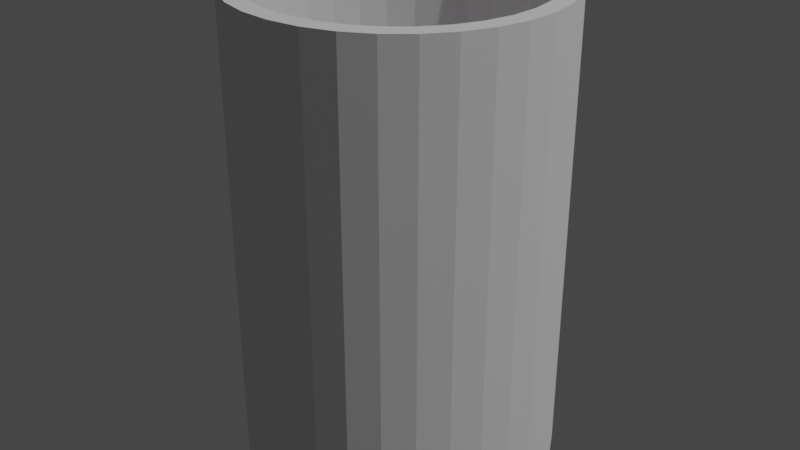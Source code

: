 # Source: scout7.blend  (saved by Blender 4.4.32; exported with 4.5.12 LTS)
import bpy
from mathutils import Matrix  # noqa: F401  (used for matrix-valued properties, if any)

bpy.ops.wm.read_factory_settings(use_empty=True)
scene = bpy.context.scene
scene.name = 'Scene'

# ---- collections
col_collection = bpy.data.collections.new('Collection'); scene.collection.children.link(col_collection)

# ---- images (referenced by path relative to the original .blend; pixels are not part of the script)
import os
ASSET_DIR = os.environ.get("B2B_ASSET_DIR", "")  # directory of the original .blend (textures are referenced by path, not embedded)
HERE = os.path.dirname(os.path.abspath(__file__))  # packed textures are extracted next to this script under _unpacked/

def load_image(name, relpath, width, height, colorspace="sRGB"):
    """Load a texture the original file referenced (path relative to the .blend, or extracted next to this script)."""
    p = next((c for c in (os.path.join(HERE, relpath), os.path.join(ASSET_DIR, relpath)) if relpath and os.path.exists(c)), "")
    if p:
        img = bpy.data.images.load(p, check_existing=True)
        img.name = name
    else:  # same state as the original file: an image datablock whose file is absent (Cycles renders it pink)
        img = bpy.data.images.new(name, width, height)
        img.source = "FILE"
        img.filepath = "//" + (relpath or name)
    img.colorspace_settings.name = colorspace
    return img
img_7_png = load_image('7.png', '7.png', 1024, 1024, 'sRGB')

# ---- materials (node trees are filled in below, after node groups)
mat_material = bpy.data.materials.new('Material')

# ---- material node trees
mat_material.use_nodes = True; mat_material.node_tree.nodes.clear()
_N = mat_material.node_tree.nodes; _L = mat_material.node_tree.links
n0 = _N.new('ShaderNodeBsdfPrincipled'); n0.name = 'Principled BSDF'; n0.location = (10, 300)
n1 = _N.new('ShaderNodeOutputMaterial'); n1.name = 'Material Output'; n1.location = (300, 300)
n2 = _N.new('ShaderNodeTexImage'); n2.name = 'Image Texture'; n2.location = (-280, 266)
n2.image = img_7_png
_L.new(n0.outputs[0], n1.inputs[0])
_L.new(n2.outputs[0], n0.inputs[0])
n1.is_active_output = True

# ---- world
world_world = bpy.data.worlds.new('World'); scene.world = world_world
world_world.use_nodes = True; world_world.node_tree.nodes.clear()
_N = world_world.node_tree.nodes; _L = world_world.node_tree.links
n0 = _N.new('ShaderNodeOutputWorld'); n0.name = 'World Output'; n0.location = (300, 300)
n1 = _N.new('ShaderNodeBackground'); n1.name = 'Background'; n1.location = (10, 300)
n1.inputs[0].default_value = (0.05088, 0.05088, 0.05088, 1.0)
_L.new(n1.outputs[0], n0.inputs[0])
n0.is_active_output = True
world_world.color = (0.05088, 0.05088, 0.05088)
world_world.use_sun_shadow = False
world_world.sun_shadow_jitter_overblur = 0.0

# ---- lights
light_light = bpy.data.lights.new('Light', 'POINT')
light_light.transmission_factor = 0.0
light_light.energy = 1000.0
light_light.shadow_soft_size = 0.1
light_light.shadow_maximum_resolution = 0.006
light_light.use_absolute_resolution = True

# ---- meshes
me_001 = bpy.data.meshes.new('柱体.001')
me_001.from_pydata([(-2.999e-08, 0.8803, -0.8185), (0.1717, 0.8634, -0.8185), (0.3369, 0.8133, -0.8185), (0.4891, 0.7319, -0.8185), (0.6224, 0.6224, -0.8185), (0.7319, 0.4891, -0.8185), (0.8133, 0.3369, -0.8185), (0.8634, 0.1717, -0.8185), (0.8803, -3.454e-09, -0.8185), (0.8634, -0.1717, -0.8185), (0.8133, -0.3369, -0.8185), (0.7319, -0.4891, -0.8185), (0.6224, -0.6224, -0.8185), (0.4891, -0.7319, -0.8185), (0.3369, -0.8133, -0.8185), (0.1717, -0.8634, -0.8185), (-2.999e-08, -0.8803, -0.8185), (-0.1717, -0.8634, -0.8185), (-0.3369, -0.8133, -0.8185), (-0.4891, -0.7319, -0.8185), (-0.6224, -0.6224, -0.8185), (-0.7319, -0.4891, -0.8185), (-0.8133, -0.3369, -0.8185), (-0.8634, -0.1717, -0.8185), (-0.8803, -3.454e-09, -0.8185), (-0.8634, 0.1717, -0.8185), (-0.8133, 0.3369, -0.8185), (-0.7319, 0.4891, -0.8185), (-0.6224, 0.6224, -0.8185), (-0.4891, 0.7319, -0.8185), (-0.3369, 0.8133, -0.8185), (-0.1717, 0.8634, -0.8185), (0.0, 1.0, -1.0), (-2.999e-08, 0.8803, -0.8185), (0.1951, 0.9808, -1.0), (0.1717, 0.8634, -0.8185), (0.3827, 0.9239, -1.0), (0.3369, 0.8133, -0.8185), (0.5556, 0.8315, -1.0), (0.4891, 0.7319, -0.8185), (0.7071, 0.7071, -1.0), (0.6224, 0.6224, -0.8185), (0.8315, 0.5556, -1.0), (0.7319, 0.4891, -0.8185), (0.9239, 0.3827, -1.0), (0.8133, 0.3369, -0.8185), (0.9808, 0.1951, -1.0), (0.8634, 0.1717, -0.8185), (1.0, 0.0, -1.0), (0.8803, -3.454e-09, -0.8185), (0.9808, -0.1951, -1.0), (0.8634, -0.1717, -0.8185), (0.9239, -0.3827, -1.0), (0.8133, -0.3369, -0.8185), (0.8315, -0.5556, -1.0), (0.7319, -0.4891, -0.8185), (0.7071, -0.7071, -1.0), (0.6224, -0.6224, -0.8185), (0.5556, -0.8315, -1.0), (0.4891, -0.7319, -0.8185), (0.3827, -0.9239, -1.0), (0.3369, -0.8133, -0.8185), (0.1951, -0.9808, -1.0), (0.1717, -0.8634, -0.8185), (0.0, -1.0, -1.0), (-2.999e-08, -0.8803, -0.8185), (-0.1951, -0.9808, -1.0), (-0.1717, -0.8634, -0.8185), (-0.3827, -0.9239, -1.0), (-0.3369, -0.8133, -0.8185), (-0.5556, -0.8315, -1.0), (-0.4891, -0.7319, -0.8185), (-0.7071, -0.7071, -1.0), (-0.6224, -0.6224, -0.8185), (-0.8315, -0.5556, -1.0), (-0.7319, -0.4891, -0.8185), (-0.9239, -0.3827, -1.0), (-0.8133, -0.3369, -0.8185), (-0.9808, -0.1951, -1.0), (-0.8634, -0.1717, -0.8185), (-1.0, 0.0, -1.0), (-0.8803, -3.454e-09, -0.8185), (-0.9808, 0.1951, -1.0), (-0.8634, 0.1717, -0.8185), (-0.9239, 0.3827, -1.0), (-0.8133, 0.3369, -0.8185), (-0.8315, 0.5556, -1.0), (-0.7319, 0.4891, -0.8185), (-0.7071, 0.7071, -1.0), (-0.6224, 0.6224, -0.8185), (-0.5556, 0.8315, -1.0), (-0.4891, 0.7319, -0.8185), (-0.3827, 0.9239, -1.0), (-0.3369, 0.8133, -0.8185), (-0.1951, 0.9808, -1.0), (-0.1717, 0.8634, -0.8185), (0.1951, 0.9808, 1.0), (0.0, 1.0, 1.0), (0.3827, 0.9239, 1.0), (0.5556, 0.8315, 1.0), (0.7071, 0.7071, 1.0), (0.8315, 0.5556, 1.0), (0.9239, 0.3827, 1.0), (0.9808, 0.1951, 1.0), (1.0, 0.0, 1.0), (0.9808, -0.1951, 1.0), (0.9239, -0.3827, 1.0), (0.8315, -0.5556, 1.0), (0.7071, -0.7071, 1.0), (0.5556, -0.8315, 1.0), (0.3827, -0.9239, 1.0), (0.1951, -0.9808, 1.0), (0.0, -1.0, 1.0), (-0.1951, -0.9808, 1.0), (-0.3827, -0.9239, 1.0), (-0.5556, -0.8315, 1.0), (-0.7071, -0.7071, 1.0), (-0.8315, -0.5556, 1.0), (-0.9239, -0.3827, 1.0), (-0.9808, -0.1951, 1.0), (-1.0, 0.0, 1.0), (-0.9808, 0.1951, 1.0), (-0.9239, 0.3827, 1.0), (-0.8315, 0.5556, 1.0), (-0.7071, 0.7071, 1.0), (-0.5556, 0.8315, 1.0), (-0.3827, 0.9239, 1.0), (-0.1951, 0.9808, 1.0), (0.1722, 0.8655, 1.0), (0.0, 0.8825, 1.0), (0.3377, 0.8153, 1.0), (0.4903, 0.7338, 1.0), (0.624, 0.624, 1.0), (0.7338, 0.4903, 1.0), (0.8153, 0.3377, 1.0), (0.8655, 0.1722, 1.0), (0.8825, 0.0, 1.0), (0.8655, -0.1722, 1.0), (0.8153, -0.3377, 1.0), (0.7338, -0.4903, 1.0), (0.624, -0.624, 1.0), (0.4903, -0.7338, 1.0), (0.3377, -0.8153, 1.0), (0.1722, -0.8655, 1.0), (0.0, -0.8825, 1.0), (-0.1722, -0.8655, 1.0), (-0.3377, -0.8153, 1.0), (-0.4903, -0.7338, 1.0), (-0.624, -0.624, 1.0), (-0.7338, -0.4903, 1.0), (-0.8153, -0.3377, 1.0), (-0.8655, -0.1722, 1.0), (-0.8825, 0.0, 1.0), (-0.8655, 0.1722, 1.0), (-0.8153, 0.3377, 1.0), (-0.7338, 0.4903, 1.0), (-0.624, 0.624, 1.0), (-0.4903, 0.7338, 1.0), (-0.3377, 0.8153, 1.0), (-0.1722, 0.8655, 1.0)], [], [(1, 0, 31, 30, 29, 28, 27, 26, 25, 24, 23, 22, 21, 20, 19, 18, 17, 16, 15, 14, 13, 12, 11, 10, 9, 8, 7, 6, 5, 4, 3, 2), (32, 97, 96, 34), (34, 96, 98, 36), (36, 98, 99, 38), (38, 99, 100, 40), (40, 100, 101, 42), (42, 101, 102, 44), (44, 102, 103, 46), (46, 103, 104, 48), (48, 104, 105, 50), (50, 105, 106, 52), (52, 106, 107, 54), (54, 107, 108, 56), (56, 108, 109, 58), (58, 109, 110, 60), (60, 110, 111, 62), (62, 111, 112, 64), (64, 112, 113, 66), (66, 113, 114, 68), (68, 114, 115, 70), (70, 115, 116, 72), (72, 116, 117, 74), (74, 117, 118, 76), (76, 118, 119, 78), (78, 119, 120, 80), (80, 120, 121, 82), (82, 121, 122, 84), (84, 122, 123, 86), (86, 123, 124, 88), (88, 124, 125, 90), (90, 125, 126, 92), (92, 126, 127, 94), (94, 127, 97, 32), (32, 34, 36, 38, 40, 42, 44, 46, 48, 50, 52, 54, 56, 58, 60, 62, 64, 66, 68, 70, 72, 74, 76, 78, 80, 82, 84, 86, 88, 90, 92, 94), (129, 128, 96, 97), (128, 130, 98, 96), (130, 131, 99, 98), (131, 132, 100, 99), (132, 133, 101, 100), (133, 134, 102, 101), (134, 135, 103, 102), (135, 136, 104, 103), (136, 137, 105, 104), (137, 138, 106, 105), (138, 139, 107, 106), (139, 140, 108, 107), (140, 141, 109, 108), (141, 142, 110, 109), (142, 143, 111, 110), (143, 144, 112, 111), (144, 145, 113, 112), (145, 146, 114, 113), (146, 147, 115, 114), (147, 148, 116, 115), (148, 149, 117, 116), (149, 150, 118, 117), (150, 151, 119, 118), (151, 152, 120, 119), (152, 153, 121, 120), (153, 154, 122, 121), (154, 155, 123, 122), (155, 156, 124, 123), (156, 157, 125, 124), (157, 158, 126, 125), (158, 159, 127, 126), (159, 129, 97, 127), (33, 35, 128, 129), (35, 37, 130, 128), (37, 39, 131, 130), (39, 41, 132, 131), (41, 43, 133, 132), (43, 45, 134, 133), (45, 47, 135, 134), (47, 49, 136, 135), (49, 51, 137, 136), (51, 53, 138, 137), (53, 55, 139, 138), (55, 57, 140, 139), (57, 59, 141, 140), (59, 61, 142, 141), (61, 63, 143, 142), (63, 65, 144, 143), (65, 67, 145, 144), (67, 69, 146, 145), (69, 71, 147, 146), (71, 73, 148, 147), (73, 75, 149, 148), (75, 77, 150, 149), (77, 79, 151, 150), (79, 81, 152, 151), (81, 83, 153, 152), (83, 85, 154, 153), (85, 87, 155, 154), (87, 89, 156, 155), (89, 91, 157, 156), (91, 93, 158, 157), (93, 95, 159, 158), (95, 33, 129, 159)])
me_001.polygons.foreach_set('material_index', [0, 1, 1, 1, 1, 1, 1, 1, 1, 1, 1, 1, 1, 1, 1, 1, 1, 1, 1, 1, 1, 1, 1, 1, 1, 1, 1, 1, 1, 1, 1, 1, 1, 1, 1, 1, 1, 1, 1, 1, 1, 1, 1, 1, 1, 1, 1, 1, 1, 1, 1, 1, 1, 1, 1, 1, 1, 1, 1, 1, 1, 1, 1, 1, 1, 1, 1, 1, 1, 1, 1, 1, 1, 1, 1, 1, 1, 1, 1, 1, 1, 1, 1, 1, 1, 1, 1, 1, 1, 1, 1, 1, 1, 1, 1, 1, 1, 1])
_uv = me_001.uv_layers.new(name='UV 贴图')
_uv.uv.foreach_set('vector', [0.5969, 0.9877, 0.4996, 0.9973, 0.4023, 0.9877, 0.3088, 0.9594, 0.2226, 0.9134, 0.147, 0.8514, 0.08497, 0.776, 0.03888, 0.6899, 0.0105, 0.5964, 0.0009199, 0.4993, 0.0105, 0.4021, 0.03888, 0.3087, 0.08497, 0.2226, 0.147, 0.1471, 0.2226, 0.08517, 0.3088, 0.03915, 0.4023, 0.01081, 0.4996, 0.00124, 0.5969, 0.01081, 0.6905, 0.03915, 0.7767, 0.08517, 0.8523, 0.1471, 0.9143, 0.2226, 0.9604, 0.3087, 0.9887, 0.4021, 0.9983, 0.4993, 0.9888, 0.5964, 0.9604, 0.6899, 0.9143, 0.776, 0.8523, 0.8514, 0.7767, 0.9134, 0.6905, 0.9594, 1.0, 0.5, 1.0, 1.0, 0.9688, 1.0, 0.9688, 0.5, 0.9688, 0.5, 0.9688, 1.0, 0.9375, 1.0, 0.9375, 0.5, 0.9375, 0.5, 0.9375, 1.0, 0.9062, 1.0, 0.9062, 0.5, 0.9062, 0.5, 0.9062, 1.0, 0.875, 1.0, 0.875, 0.5, 0.875, 0.5, 0.875, 1.0, 0.8438, 1.0, 0.8438, 0.5, 0.8438, 0.5, 0.8438, 1.0, 0.8125, 1.0, 0.8125, 0.5, 0.8125, 0.5, 0.8125, 1.0, 0.7812, 1.0, 0.7812, 0.5, 0.7812, 0.5, 0.7812, 1.0, 0.75, 1.0, 0.75, 0.5, 0.75, 0.5, 0.75, 1.0, 0.7188, 1.0, 0.7188, 0.5, 0.7188, 0.5, 0.7188, 1.0, 0.6875, 1.0, 0.6875, 0.5, 0.6875, 0.5, 0.6875, 1.0, 0.6562, 1.0, 0.6562, 0.5, 0.6562, 0.5, 0.6562, 1.0, 0.625, 1.0, 0.625, 0.5, 0.625, 0.5, 0.625, 1.0, 0.5938, 1.0, 0.5938, 0.5, 0.5938, 0.5, 0.5938, 1.0, 0.5625, 1.0, 0.5625, 0.5, 0.5625, 0.5, 0.5625, 1.0, 0.5312, 1.0, 0.5312, 0.5, 0.5312, 0.5, 0.5312, 1.0, 0.5, 1.0, 0.5, 0.5, 0.5, 0.5, 0.5, 1.0, 0.4688, 1.0, 0.4688, 0.5, 0.4688, 0.5, 0.4688, 1.0, 0.4375, 1.0, 0.4375, 0.5, 0.4375, 0.5, 0.4375, 1.0, 0.4062, 1.0, 0.4062, 0.5, 0.4062, 0.5, 0.4062, 1.0, 0.375, 1.0, 0.375, 0.5, 0.375, 0.5, 0.375, 1.0, 0.3438, 1.0, 0.3438, 0.5, 0.3438, 0.5, 0.3438, 1.0, 0.3125, 1.0, 0.3125, 0.5, 0.3125, 0.5, 0.3125, 1.0, 0.2812, 1.0, 0.2812, 0.5, 0.2812, 0.5, 0.2812, 1.0, 0.25, 1.0, 0.25, 0.5, 0.25, 0.5, 0.25, 1.0, 0.2188, 1.0, 0.2188, 0.5, 0.2188, 0.5, 0.2188, 1.0, 0.1875, 1.0, 0.1875, 0.5, 0.1875, 0.5, 0.1875, 1.0, 0.1562, 1.0, 0.1562, 0.5, 0.1562, 0.5, 0.1562, 1.0, 0.125, 1.0, 0.125, 0.5, 0.125, 0.5, 0.125, 1.0, 0.09375, 1.0, 0.09375, 0.5, 0.09375, 0.5, 0.09375, 1.0, 0.0625, 1.0, 0.0625, 0.5, 0.0625, 0.5, 0.0625, 1.0, 0.03125, 1.0, 0.03125, 0.5, 0.03125, 0.5, 0.03125, 1.0, 0.0, 1.0, 0.0, 0.5, 0.75, 0.49, 0.7968, 0.4854, 0.8418, 0.4717, 0.8833, 0.4496, 0.9197, 0.4197, 0.9496, 0.3833, 0.9717, 0.3418, 0.9854, 0.2968, 0.99, 0.25, 0.9854, 0.2032, 0.9717, 0.1582, 0.9496, 0.1167, 0.9197, 0.08029, 0.8833, 0.05045, 0.8418, 0.02827, 0.7968, 0.01461, 0.75, 0.01, 0.7032, 0.01461, 0.6582, 0.02827, 0.6167, 0.05045, 0.5803, 0.08029, 0.5504, 0.1167, 0.5283, 0.1582, 0.5146, 0.2032, 0.51, 0.25, 0.5146, 0.2968, 0.5283, 0.3418, 0.5504, 0.3833, 0.5803, 0.4197, 0.6167, 0.4496, 0.6582, 0.4717, 0.7032, 0.4854, 0.25, 0.4618, 0.2913, 0.4577, 0.2968, 0.4854, 0.25, 0.49, 0.2913, 0.4577, 0.3311, 0.4457, 0.3418, 0.4717, 0.2968, 0.4854, 0.3311, 0.4457, 0.3677, 0.4261, 0.3833, 0.4496, 0.3418, 0.4717, 0.3677, 0.4261, 0.3998, 0.3998, 0.4197, 0.4197, 0.3833, 0.4496, 0.3998, 0.3998, 0.4261, 0.3677, 0.4496, 0.3833, 0.4197, 0.4197, 0.4261, 0.3677, 0.4457, 0.3311, 0.4717, 0.3418, 0.4496, 0.3833, 0.4457, 0.3311, 0.4577, 0.2913, 0.4854, 0.2968, 0.4717, 0.3418, 0.4577, 0.2913, 0.4618, 0.25, 0.49, 0.25, 0.4854, 0.2968, 0.4618, 0.25, 0.4577, 0.2087, 0.4854, 0.2032, 0.49, 0.25, 0.4577, 0.2087, 0.4457, 0.1689, 0.4717, 0.1582, 0.4854, 0.2032, 0.4457, 0.1689, 0.4261, 0.1323, 0.4496, 0.1167, 0.4717, 0.1582, 0.4261, 0.1323, 0.3998, 0.1002, 0.4197, 0.08029, 0.4496, 0.1167, 0.3998, 0.1002, 0.3677, 0.0739, 0.3833, 0.05045, 0.4197, 0.08029, 0.3677, 0.0739, 0.3311, 0.05432, 0.3418, 0.02827, 0.3833, 0.05045, 0.3311, 0.05432, 0.2913, 0.04227, 0.2968, 0.01461, 0.3418, 0.02827, 0.2913, 0.04227, 0.25, 0.0382, 0.25, 0.01, 0.2968, 0.01461, 0.25, 0.0382, 0.2087, 0.04227, 0.2032, 0.01461, 0.25, 0.01, 0.2087, 0.04227, 0.1689, 0.05432, 0.1582, 0.02827, 0.2032, 0.01461, 0.1689, 0.05432, 0.1323, 0.0739, 0.1167, 0.05045, 0.1582, 0.02827, 0.1323, 0.0739, 0.1002, 0.1002, 0.08029, 0.08029, 0.1167, 0.05045, 0.1002, 0.1002, 0.0739, 0.1323, 0.05045, 0.1167, 0.08029, 0.08029, 0.0739, 0.1323, 0.05432, 0.1689, 0.02827, 0.1582, 0.05045, 0.1167, 0.05432, 0.1689, 0.04227, 0.2087, 0.01461, 0.2032, 0.02827, 0.1582, 0.04227, 0.2087, 0.0382, 0.25, 0.01, 0.25, 0.01461, 0.2032, 0.0382, 0.25, 0.04227, 0.2913, 0.01461, 0.2968, 0.01, 0.25, 0.04227, 0.2913, 0.05432, 0.3311, 0.02827, 0.3418, 0.01461, 0.2968, 0.05432, 0.3311, 0.0739, 0.3677, 0.05045, 0.3833, 0.02827, 0.3418, 0.0739, 0.3677, 0.1002, 0.3998, 0.08029, 0.4197, 0.05045, 0.3833, 0.1002, 0.3998, 0.1323, 0.4261, 0.1167, 0.4496, 0.08029, 0.4197, 0.1323, 0.4261, 0.1689, 0.4457, 0.1582, 0.4717, 0.1167, 0.4496, 0.1689, 0.4457, 0.2087, 0.4577, 0.2032, 0.4854, 0.1582, 0.4717, 0.2087, 0.4577, 0.25, 0.4618, 0.25, 0.49, 0.2032, 0.4854, 0.25, 0.4435, 0.2877, 0.4398, 0.2913, 0.4577, 0.25, 0.4618, 0.2877, 0.4398, 0.324, 0.4288, 0.3311, 0.4457, 0.2913, 0.4577, 0.324, 0.4288, 0.3575, 0.4109, 0.3677, 0.4261, 0.3311, 0.4457, 0.3575, 0.4109, 0.3868, 0.3868, 0.3998, 0.3998, 0.3677, 0.4261, 0.3868, 0.3868, 0.4109, 0.3575, 0.4261, 0.3677, 0.3998, 0.3998, 0.4109, 0.3575, 0.4288, 0.324, 0.4457, 0.3311, 0.4261, 0.3677, 0.4288, 0.324, 0.4398, 0.2877, 0.4577, 0.2913, 0.4457, 0.3311, 0.4398, 0.2877, 0.4435, 0.25, 0.4618, 0.25, 0.4577, 0.2913, 0.4435, 0.25, 0.4398, 0.2123, 0.4577, 0.2087, 0.4618, 0.25, 0.4398, 0.2123, 0.4288, 0.176, 0.4457, 0.1689, 0.4577, 0.2087, 0.4288, 0.176, 0.4109, 0.1425, 0.4261, 0.1323, 0.4457, 0.1689, 0.4109, 0.1425, 0.3868, 0.1132, 0.3998, 0.1002, 0.4261, 0.1323, 0.3868, 0.1132, 0.3575, 0.08912, 0.3677, 0.0739, 0.3998, 0.1002, 0.3575, 0.08912, 0.324, 0.07124, 0.3311, 0.05432, 0.3677, 0.0739, 0.324, 0.07124, 0.2877, 0.06023, 0.2913, 0.04227, 0.3311, 0.05432, 0.2877, 0.06023, 0.25, 0.05651, 0.25, 0.0382, 0.2913, 0.04227, 0.25, 0.05651, 0.2123, 0.06023, 0.2087, 0.04227, 0.25, 0.0382, 0.2123, 0.06023, 0.176, 0.07124, 0.1689, 0.05432, 0.2087, 0.04227, 0.176, 0.07124, 0.1425, 0.08912, 0.1323, 0.0739, 0.1689, 0.05432, 0.1425, 0.08912, 0.1132, 0.1132, 0.1002, 0.1002, 0.1323, 0.0739, 0.1132, 0.1132, 0.08912, 0.1425, 0.0739, 0.1323, 0.1002, 0.1002, 0.08912, 0.1425, 0.07124, 0.176, 0.05432, 0.1689, 0.0739, 0.1323, 0.07124, 0.176, 0.06023, 0.2123, 0.04227, 0.2087, 0.05432, 0.1689, 0.06023, 0.2123, 0.05651, 0.25, 0.0382, 0.25, 0.04227, 0.2087, 0.05651, 0.25, 0.06023, 0.2877, 0.04227, 0.2913, 0.0382, 0.25, 0.06023, 0.2877, 0.07124, 0.324, 0.05432, 0.3311, 0.04227, 0.2913, 0.07124, 0.324, 0.08912, 0.3575, 0.0739, 0.3677, 0.05432, 0.3311, 0.08912, 0.3575, 0.1132, 0.3868, 0.1002, 0.3998, 0.0739, 0.3677, 0.1132, 0.3868, 0.1425, 0.4109, 0.1323, 0.4261, 0.1002, 0.3998, 0.1425, 0.4109, 0.176, 0.4288, 0.1689, 0.4457, 0.1323, 0.4261, 0.176, 0.4288, 0.2123, 0.4398, 0.2087, 0.4577, 0.1689, 0.4457, 0.2123, 0.4398, 0.25, 0.4435, 0.25, 0.4618, 0.2087, 0.4577])
me_001.materials.append(mat_material)
me_001.materials.append(None)
me_001.update()

# ---- objects
ob_001 = bpy.data.objects.new('柱体.001', me_001)
ob_light = bpy.data.objects.new('Light', light_light)

# ---- transforms, parenting, visibility, modifiers, constraints
ob_001.location = (0.0, 0.0, 0.0)
ob_001.scale = (0.1, 0.1, 0.15)
ob_light.location = (4.076, 1.005, 5.904)
ob_light.rotation_euler = (0.6503, 0.05522, 1.866)
ob_light.lock_rotations_4d = False
ob_light.empty_display_type = 'ARROWS'
ob_light.color = (0.0, 0.0, 0.0, 0.0)
ob_light.lineart.crease_threshold = 0.0

# ---- collection membership
scene.collection.objects.link(ob_001)
col_collection.objects.link(ob_light)

# ---- scene / render settings (as saved in the file)
scene.frame_start = 1; scene.frame_end = 250; scene.frame_set(1)
scene.render.engine = 'BLENDER_EEVEE_NEXT'
scene.cycles.sampling_pattern = 'TABULATED_SOBOL'
scene.view_settings.view_transform = 'Filmic'
bpy.context.view_layer.update()

# ---- added for rendering (the .blend has no active camera): camera
cam_auto = bpy.data.cameras.new('AutoCamera')
cam_auto.lens = 50.0
cam_auto.sensor_width = 36.0
cam_auto.clip_end = 1000.0
ob_auto_camera = bpy.data.objects.new('AutoCamera', cam_auto)
scene.collection.objects.link(ob_auto_camera)
ob_auto_camera.location = (0.38148, -0.457776, 0.305184)
ob_auto_camera.rotation_euler = (1.09748, -7.21219e-08, 0.694738)
scene.camera = ob_auto_camera
bpy.context.view_layer.update()
